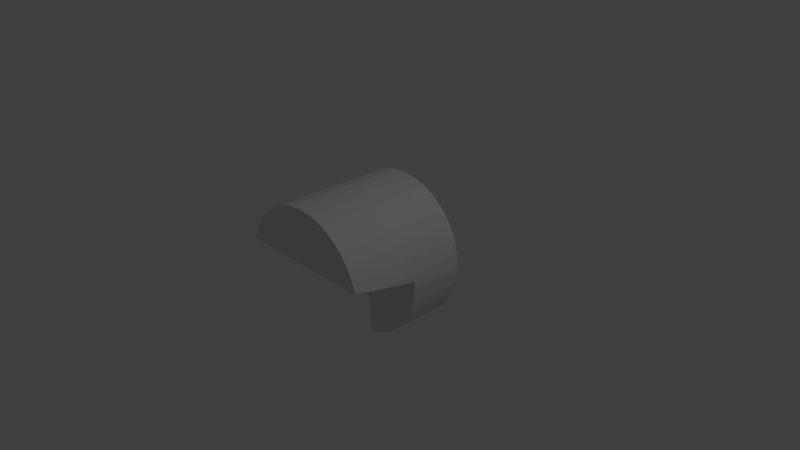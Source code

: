 # Source: bb8.blend  (saved by Blender 2.78.0; exported with 4.5.12 LTS)
import bpy
from mathutils import Matrix  # noqa: F401  (used for matrix-valued properties, if any)

bpy.ops.wm.read_factory_settings(use_empty=True)
scene = bpy.context.scene
scene.name = 'Scene'

# ---- collections
col_collection_1 = bpy.data.collections.new('Collection 1'); scene.collection.children.link(col_collection_1)

# ---- materials (node trees are filled in below, after node groups)
mat_black = bpy.data.materials.new('black')
mat_black.alpha_threshold = 0.0
mat_black.use_transparent_shadow = False
mat_black.roughness = 0.5
mat_orange = bpy.data.materials.new('orange')
mat_orange.alpha_threshold = 0.0
mat_orange.use_transparent_shadow = False
mat_orange.roughness = 0.5

# ---- material node trees

# ---- world
world_world = bpy.data.worlds.new('World'); scene.world = world_world
world_world.color = (0.05088, 0.05088, 0.05088)
world_world.use_sun_shadow = False
world_world.sun_shadow_jitter_overblur = 0.0
world_world.cycles.sampling_method = 'MANUAL'

# ---- cameras
cam_camera = bpy.data.cameras.new('Camera')
cam_camera.clip_end = 100.0
cam_camera.lens = 35.0
cam_camera.sensor_width = 32.0
cam_camera.sensor_height = 18.0
cam_camera.ortho_scale = 7.314
cam_camera.dof.focus_distance = 0.0
cam_camera.dof.aperture_fstop = 128.0

# ---- lights
light_lamp = bpy.data.lights.new('Lamp', 'POINT')
light_lamp.transmission_factor = 0.0
light_lamp.cutoff_distance = 30.0
light_lamp.energy = 100.0
light_lamp.shadow_buffer_clip_start = 1.001
light_lamp.shadow_soft_size = 0.1
light_lamp.shadow_maximum_resolution = 0.006
light_lamp.use_absolute_resolution = True

# ---- meshes
me_cylinder_049 = bpy.data.meshes.new('Cylinder.049')
me_cylinder_049.from_pydata([(-0.9584, 0.2689, 0.6181), (0.9584, 0.2689, 0.6181), (0.3827, 0.9239, 0.6181), (0.1951, 0.9808, 0.6181), (0.7071, 0.7071, 0.6181), (0.8315, 0.5556, 0.6181), (0.0, 1.0, 0.6181), (0.5556, 0.8315, 0.6181), (0.9239, 0.3827, 0.6181), (-0.1951, 0.9808, 0.6181), (-0.9239, 0.3827, 0.6181), (-0.8315, 0.5556, 0.6181), (-0.3827, 0.9239, 0.6181), (-0.7071, 0.7071, 0.6181), (-0.5556, 0.8315, 0.6181)], [], [(0, 1, 8, 5, 4, 7, 2, 3, 6, 9, 12, 14, 13, 11, 10)])
me_cylinder_049.materials.append(mat_black)
me_cylinder_049.use_remesh_preserve_volume = False
me_cylinder_049.use_remesh_preserve_attributes = False
me_cylinder_049.use_mirror_vertex_groups = False
me_cylinder_049.update()
me_cylinder_044 = bpy.data.meshes.new('Cylinder.044')
me_cylinder_044.from_pydata([(-0.8047, 0.07681, 0.1613), (0.1953, 0.07681, 0.1613), (-0.9584, 0.2642, 0.6128), (0.9584, 0.2642, 0.6128), (-0.992, 0.07681, 0.1613), (0.992, 0.07681, 0.1613), (0.9808, 0.1904, 0.4329), (-0.9808, 0.1904, 0.4339)], [], [(0, 1, 5, 6, 3, 2, 7, 4)])
me_cylinder_044.materials.append(mat_black)
me_cylinder_044.use_remesh_preserve_volume = False
me_cylinder_044.use_remesh_preserve_attributes = False
me_cylinder_044.use_mirror_vertex_groups = False
me_cylinder_044.update()
me_cylinder_034 = bpy.data.meshes.new('Cylinder.034')
me_cylinder_034.from_pydata([(0.1877, 0.08153, 0.1613), (0.1877, 0.08153, -0.07518), (0.1877, -0.9807, 0.1613), (0.1875, -0.9808, -0.07518)], [], [(1, 3, 2, 0)])
me_cylinder_034.materials.append(mat_black)
me_cylinder_034.use_remesh_preserve_volume = False
me_cylinder_034.use_remesh_preserve_attributes = False
me_cylinder_034.use_mirror_vertex_groups = False
me_cylinder_034.update()
me_cylinder_033 = bpy.data.meshes.new('Cylinder.033')
me_cylinder_033.from_pydata([(-0.7974, 0.08153, 0.1613), (-0.7974, 0.08153, -0.07518), (-0.7974, -0.5882, -0.07518), (-0.7974, -0.5882, 0.1613)], [], [(2, 1, 0, 3)])
me_cylinder_033.materials.append(mat_black)
me_cylinder_033.use_remesh_preserve_volume = False
me_cylinder_033.use_remesh_preserve_attributes = False
me_cylinder_033.use_mirror_vertex_groups = False
me_cylinder_033.update()
me_cylinder_032 = bpy.data.meshes.new('Cylinder.032')
me_cylinder_032.from_pydata([(0.1953, 0.08153, 0.1627), (0.9808, -0.1951, 0.1627), (0.8315, -0.5556, 0.1627), (0.9239, -0.3827, 0.1627), (0.3827, -0.9239, 0.1627), (0.7071, -0.7071, 0.1627), (0.992, 0.08153, 0.1627), (1.0, 7.562e-08, 0.1627), (0.5556, -0.8315, 0.1627), (0.1953, -0.9807, 0.1627)], [], [(6, 0, 9, 4, 8, 5, 2, 3, 1, 7)])
me_cylinder_032.materials.append(mat_black)
me_cylinder_032.use_remesh_preserve_volume = False
me_cylinder_032.use_remesh_preserve_attributes = False
me_cylinder_032.use_mirror_vertex_groups = False
me_cylinder_032.update()
me_cylinder_031 = bpy.data.meshes.new('Cylinder.031')
me_cylinder_031.from_pydata([(-0.8047, 0.08153, 0.1641), (-0.992, 0.08153, 0.1641), (-0.8047, -0.5882, 0.1641), (-0.9808, -0.1951, 0.1641), (-1.0, 9.658e-07, 0.1641), (-0.8315, -0.5556, 0.1641), (-0.9239, -0.3827, 0.1641)], [], [(0, 1, 4, 3, 6, 5, 2)])
me_cylinder_031.materials.append(mat_black)
me_cylinder_031.use_remesh_preserve_volume = False
me_cylinder_031.use_remesh_preserve_attributes = False
me_cylinder_031.use_mirror_vertex_groups = False
me_cylinder_031.update()
me_cylinder_030 = bpy.data.meshes.new('Cylinder.030')
me_cylinder_030.from_pydata([(-0.8047, 0.08153, -0.07019), (0.1953, 0.08153, -0.07019), (-0.8047, -0.5882, -0.07019), (0.1951, -0.9808, -0.07019), (-3.258e-07, -1.0, -0.07019), (-0.1951, -0.9808, -0.07019), (-0.7071, -0.7071, -0.07019), (-0.3827, -0.9239, -0.07019), (-0.5556, -0.8315, -0.07019)], [], [(1, 0, 2, 6, 8, 7, 5, 4, 3)])
me_cylinder_030.materials.append(mat_black)
me_cylinder_030.use_remesh_preserve_volume = False
me_cylinder_030.use_remesh_preserve_attributes = False
me_cylinder_030.use_mirror_vertex_groups = False
me_cylinder_030.update()
me_cylinder_024 = bpy.data.meshes.new('Cylinder.024')
me_cylinder_024.from_pydata([(-0.8047, 0.07306, 0.1613), (0.1953, 0.07306, 0.1613), (-0.8047, 0.07306, -0.07518), (0.1953, 0.07306, -0.07518)], [], [(0, 2, 3, 1)])
me_cylinder_024.materials.append(mat_black)
me_cylinder_024.use_remesh_preserve_volume = False
me_cylinder_024.use_remesh_preserve_attributes = False
me_cylinder_024.use_mirror_vertex_groups = False
me_cylinder_024.update()
me_cylinder_013 = bpy.data.meshes.new('Cylinder.013')
me_cylinder_013.from_pydata([(-0.989, 0.03289, -0.2176), (0.01098, 0.03289, -0.2176), (0.7071, -0.7071, -0.2176), (0.5556, -0.8315, -0.2176), (0.3827, -0.9239, -0.2176), (0.1951, -0.9808, -0.2176), (0.008528, -0.9992, -0.2176), (-0.9808, 0.1951, -0.2176), (0.1951, 0.9808, -0.2176), (0.0, 1.0, -0.2176), (-0.1951, 0.9808, -0.2176), (-0.3827, 0.9239, -0.2176), (-0.5556, 0.8315, -0.2176), (-0.7071, 0.7071, -0.2176), (-0.8315, 0.5556, -0.2176), (-0.9239, 0.3827, -0.2176), (0.3827, 0.9239, -0.2176), (0.5556, 0.8315, -0.2176), (0.9239, -0.3827, -0.2176), (0.8315, -0.5556, -0.2176), (0.9808, 0.1951, -0.2176), (0.9808, -0.1951, -0.2176), (1.0, 7.542e-08, -0.2176), (0.7071, 0.7071, -0.2176), (0.8315, 0.5556, -0.2176), (0.9239, 0.3827, -0.2176)], [], [(1, 6, 5, 4, 3, 2, 19, 18, 21, 22, 20, 25, 24, 23, 17, 16, 8, 9, 10, 11, 12, 13, 14, 15, 7, 0)])
me_cylinder_013.materials.append(mat_black)
me_cylinder_013.use_remesh_preserve_volume = False
me_cylinder_013.use_remesh_preserve_attributes = False
me_cylinder_013.use_mirror_vertex_groups = False
me_cylinder_013.update()
me_cylinder_012 = bpy.data.meshes.new('Cylinder.012')
me_cylinder_012.from_pydata([(-0.989, 0.03727, -0.2167), (-0.989, 0.03727, -0.4667), (0.01098, 0.03727, -0.2167), (0.01098, 0.03727, -0.4667)], [], [(1, 0, 2, 3)])
me_cylinder_012.materials.append(mat_black)
me_cylinder_012.use_remesh_preserve_volume = False
me_cylinder_012.use_remesh_preserve_attributes = False
me_cylinder_012.use_mirror_vertex_groups = False
me_cylinder_012.update()
me_cylinder_011 = bpy.data.meshes.new('Cylinder.011')
me_cylinder_011.from_pydata([(0.01171, -0.9992, -0.2167), (0.01171, -0.9992, -0.4667), (0.01416, 0.03289, -0.4667), (0.01416, 0.03289, -0.2167)], [], [(3, 0, 1, 2)])
me_cylinder_011.materials.append(mat_black)
me_cylinder_011.use_remesh_preserve_volume = False
me_cylinder_011.use_remesh_preserve_attributes = False
me_cylinder_011.use_mirror_vertex_groups = False
me_cylinder_011.update()
me_cylinder_010 = bpy.data.meshes.new('Cylinder.010')
me_cylinder_010.from_pydata([(-0.989, 0.03289, -0.4708), (0.01098, 0.03289, -0.4708), (0.008528, -0.9992, -0.4708), (-1.0, 9.652e-07, -0.4733), (-0.3827, -0.9239, -0.4728), (-0.5556, -0.8315, -0.4728), (-0.7071, -0.7071, -0.4729), (-0.8315, -0.5556, -0.473), (-0.1951, -0.9808, -0.4727), (-0.9239, -0.3827, -0.4731), (-0.9808, -0.1951, -0.4732), (-3.258e-07, -1.0, -0.4726)], [], [(0, 1, 2, 11, 8, 4, 5, 6, 7, 9, 10, 3)])
me_cylinder_010.materials.append(mat_black)
me_cylinder_010.use_remesh_preserve_volume = False
me_cylinder_010.use_remesh_preserve_attributes = False
me_cylinder_010.use_mirror_vertex_groups = False
me_cylinder_010.update()
me_cylinder_004 = bpy.data.meshes.new('Cylinder.004')
me_cylinder_004.from_pydata([(-0.8047, 0.08153, 0.1613), (0.1953, 0.08153, 0.1613), (-0.8047, 0.08153, -0.07518), (0.1953, 0.08153, -0.07518), (-0.989, 0.03289, -0.2167), (-0.989, 0.03289, -0.4667), (0.01098, 0.03289, -0.2167), (0.01098, 0.03289, -0.4667), (-0.9584, 0.2689, 0.6128), (0.9584, 0.2689, 0.6128), (0.3827, 0.9239, 0.6128), (0.1951, 0.9808, 0.6128), (0.7071, 0.7071, 0.6128), (0.8315, 0.5556, 0.6128), (0.0, 1.0, 0.6128), (0.5556, 0.8315, 0.6128), (0.9239, 0.3827, 0.6128), (-0.1951, 0.9808, 0.6128), (-0.9239, 0.3827, 0.6128), (-0.8315, 0.5556, 0.6128), (-0.3827, 0.9239, 0.6128), (-0.7071, 0.7071, 0.6128), (-0.5556, 0.8315, 0.6128), (0.008528, -0.9992, -0.4667), (0.7071, -0.7071, -0.2167), (0.5556, -0.8315, -0.2167), (0.3827, -0.9239, -0.2167), (0.1951, -0.9808, -0.2167), (0.008528, -0.9992, -0.2167), (-0.9808, 0.1951, -0.2167), (-0.989, 0.1115, -0.2167), (0.1951, 0.9808, -0.2167), (0.0, 1.0, -0.2167), (-0.1951, 0.9808, -0.2167), (-0.3827, 0.9239, -0.2167), (-0.5556, 0.8315, -0.2167), (-0.7071, 0.7071, -0.2167), (-0.8315, 0.5556, -0.2167), (-0.9239, 0.3827, -0.2167), (0.3827, 0.9239, -0.2167), (0.5556, 0.8315, -0.2167), (-0.989, 0.1115, -0.4667), (0.9239, -0.3827, -0.2167), (0.8315, -0.5556, -0.2167), (0.9808, 0.1951, -0.2167), (0.9808, -0.1951, -0.2167), (1.0, 7.55e-08, -0.2167), (0.7071, 0.7071, -0.2167), (0.8315, 0.5556, -0.2167), (0.9239, 0.3827, -0.2167), (-0.992, 0.08153, 0.1613), (0.9808, -0.1951, 0.1613), (0.8315, -0.5556, 0.1613), (0.9239, -0.3827, 0.1613), (0.3827, -0.9239, 0.1613), (0.7071, -0.7071, 0.1613), (0.992, 0.08153, 0.1613), (1.0, 7.55e-08, 0.1613), (0.5556, -0.8315, 0.1613), (0.1953, -0.9807, 0.1613), (-0.8047, -0.5882, -0.07518), (0.1953, -0.9807, -0.07518), (0.1951, -0.9808, -0.07518), (-3.258e-07, -1.0, -0.07518), (-0.1951, -0.9808, -0.07518), (-0.7071, -0.7071, -0.07518), (-0.3827, -0.9239, -0.07518), (-0.5556, -0.8315, -0.07518), (-0.8047, -0.5882, 0.1613), (-0.9808, -0.1951, 0.1613), (-1.0, 9.656e-07, 0.1613), (-0.8315, -0.5556, 0.1613), (-0.9239, -0.3827, 0.1613), (0.9808, 0.1951, 0.4329), (-0.9808, 0.1951, 0.4339), (-0.1951, -0.9808, -0.1381), (-3.258e-07, -1.0, -0.2131), (-1.0, 9.656e-07, -0.4692), (-0.9962, 0.03833, -0.465), (-0.3827, -0.9239, -0.4687), (-0.5556, -0.8315, -0.4687), (-0.7071, -0.7071, -0.4688), (-0.8315, -0.5556, -0.4689), (-0.1951, -0.9808, -0.4686), (-0.9239, -0.3827, -0.469), (-0.9808, -0.1951, -0.4691), (-3.258e-07, -1.0, -0.4685)], [], [(0, 2, 3, 1), (1, 3, 61, 59), (0, 50, 70, 69, 72, 71, 68), (4, 5, 41, 30), (5, 4, 6, 7), (6, 28, 23, 7), (8, 9, 16, 13, 12, 15, 10, 11, 14, 17, 20, 22, 21, 19, 18), (31, 32, 14, 11), (37, 38, 18, 19), (47, 40, 15, 12), (40, 39, 10, 15), (28, 6, 4, 30, 29, 38, 37, 36, 35, 34, 33, 32, 31, 39, 40, 47, 48, 49, 44, 46, 45, 42, 43, 24, 25, 26, 27), (45, 46, 57, 51), (43, 42, 53, 52), (48, 47, 12, 13), (36, 37, 19, 21), (49, 48, 13, 16), (24, 43, 52, 55), (26, 25, 58, 54), (39, 31, 11, 10), (42, 45, 51, 53), (34, 35, 22, 20), (27, 26, 54, 59, 61, 62), (32, 33, 17, 14), (33, 34, 20, 17), (25, 24, 55, 58), (35, 36, 21, 22), (61, 3, 2, 60, 65, 67, 66, 64, 63, 62), (60, 2, 0, 68), (56, 1, 59, 54, 58, 55, 52, 53, 51, 57), (66, 75, 64), (76, 28, 27, 62, 63), (75, 76, 63, 64), (57, 46, 56), (46, 44, 73, 56), (44, 49, 16, 9, 73), (30, 50, 74, 29), (38, 29, 74, 8, 18), (0, 1, 56, 73, 9, 8, 74, 50), (84, 82, 71, 72), (81, 80, 67, 65), (79, 83, 75, 66), (80, 79, 66, 67), (85, 69, 70, 77), (82, 81, 65, 60, 68, 71), (85, 84, 72, 69), (83, 86, 76, 75), (4, 50, 30), (5, 77, 70, 50, 4), (5, 7, 23, 86, 83, 79, 80, 81, 82, 84, 85, 77)])
me_cylinder_004.materials.append(mat_orange)
me_cylinder_004.use_remesh_preserve_volume = False
me_cylinder_004.use_remesh_preserve_attributes = False
me_cylinder_004.use_mirror_vertex_groups = False
me_cylinder_004.update()

# ---- objects
ob_bb8_b8p5_a1 = bpy.data.objects.new('bb8_b8p5_a1', me_cylinder_049)
ob_bb8_b8p1_a1 = bpy.data.objects.new('bb8_b8p1_a1', me_cylinder_044)
ob_bb8_b8p2_a6 = bpy.data.objects.new('bb8_b8p2_a6', me_cylinder_034)
ob_bb8_b8p2_a5 = bpy.data.objects.new('bb8_b8p2_a5', me_cylinder_033)
ob_bb8_b8p2_a4 = bpy.data.objects.new('bb8_b8p2_a4', me_cylinder_032)
ob_bb8_b8p2_a3 = bpy.data.objects.new('bb8_b8p2_a3', me_cylinder_031)
ob_bb8_b8p2_a2 = bpy.data.objects.new('bb8_b8p2_a2', me_cylinder_030)
ob_bb8_b8p2_a1 = bpy.data.objects.new('bb8_b8p2_a1', me_cylinder_024)
ob_bb8_b8p3_a1 = bpy.data.objects.new('bb8_b8p3_a1', me_cylinder_013)
ob_bb8_b8p3_a3 = bpy.data.objects.new('bb8_b8p3_a3', me_cylinder_012)
ob_bb8_b8p3_a2 = bpy.data.objects.new('bb8_b8p3_a2', me_cylinder_011)
ob_bb8_b8p4_a1 = bpy.data.objects.new('bb8_b8p4_a1', me_cylinder_010)
ob_bb8 = bpy.data.objects.new('bb8', me_cylinder_004)
ob_lamp = bpy.data.objects.new('Lamp', light_lamp)
ob_camera = bpy.data.objects.new('Camera', cam_camera)

# ---- transforms, parenting, visibility, modifiers, constraints
ob_bb8_b8p5_a1.location = (0.0, 0.1685, -0.02479)
ob_bb8_b8p5_a1.rotation_euler = (1.571, -0.0, 0.0)
ob_bb8_b8p5_a1.scale = (1.0, 1.0, 2.0)
ob_bb8_b8p5_a1.lineart.crease_threshold = 0.0
ob_bb8_b8p1_a1.location = (0.0, 0.1685, -0.02479)
ob_bb8_b8p1_a1.rotation_euler = (1.571, -0.0, 0.0)
ob_bb8_b8p1_a1.scale = (1.0, 1.0, 2.0)
ob_bb8_b8p1_a1.lineart.crease_threshold = 0.0
ob_bb8_b8p2_a6.location = (0.0, 0.1685, -0.02479)
ob_bb8_b8p2_a6.rotation_euler = (1.571, -0.0, 0.0)
ob_bb8_b8p2_a6.scale = (1.0, 1.0, 2.0)
ob_bb8_b8p2_a6.lineart.crease_threshold = 0.0
ob_bb8_b8p2_a5.location = (0.0, 0.1685, -0.02479)
ob_bb8_b8p2_a5.rotation_euler = (1.571, -0.0, 0.0)
ob_bb8_b8p2_a5.scale = (1.0, 1.0, 2.0)
ob_bb8_b8p2_a5.lineart.crease_threshold = 0.0
ob_bb8_b8p2_a4.location = (0.0, 0.1685, -0.02479)
ob_bb8_b8p2_a4.rotation_euler = (1.571, -0.0, 0.0)
ob_bb8_b8p2_a4.scale = (1.0, 1.0, 2.0)
ob_bb8_b8p2_a4.lineart.crease_threshold = 0.0
ob_bb8_b8p2_a3.location = (0.0, 0.1685, -0.02479)
ob_bb8_b8p2_a3.rotation_euler = (1.571, -0.0, 0.0)
ob_bb8_b8p2_a3.scale = (1.0, 1.0, 2.0)
ob_bb8_b8p2_a3.lineart.crease_threshold = 0.0
ob_bb8_b8p2_a2.location = (0.0, 0.1685, -0.02479)
ob_bb8_b8p2_a2.rotation_euler = (1.571, -0.0, 0.0)
ob_bb8_b8p2_a2.scale = (1.0, 1.0, 2.0)
ob_bb8_b8p2_a2.lineart.crease_threshold = 0.0
ob_bb8_b8p2_a1.location = (0.0, 0.1685, -0.02479)
ob_bb8_b8p2_a1.rotation_euler = (1.571, -0.0, 0.0)
ob_bb8_b8p2_a1.scale = (1.0, 1.0, 2.0)
ob_bb8_b8p2_a1.lineart.crease_threshold = 0.0
ob_bb8_b8p3_a1.location = (0.0, 0.1685, -0.02479)
ob_bb8_b8p3_a1.rotation_euler = (1.571, -0.0, 0.0)
ob_bb8_b8p3_a1.scale = (1.0, 1.0, 2.0)
ob_bb8_b8p3_a1.lineart.crease_threshold = 0.0
ob_bb8_b8p3_a3.location = (0.0, 0.1685, -0.02479)
ob_bb8_b8p3_a3.rotation_euler = (1.571, -0.0, 0.0)
ob_bb8_b8p3_a3.scale = (1.0, 1.0, 2.0)
ob_bb8_b8p3_a3.lineart.crease_threshold = 0.0
ob_bb8_b8p3_a2.location = (0.0, 0.1685, -0.02479)
ob_bb8_b8p3_a2.rotation_euler = (1.571, -0.0, 0.0)
ob_bb8_b8p3_a2.scale = (1.0, 1.0, 2.0)
ob_bb8_b8p3_a2.lineart.crease_threshold = 0.0
ob_bb8_b8p4_a1.location = (0.0, 0.1685, -0.02479)
ob_bb8_b8p4_a1.rotation_euler = (1.571, -0.0, 0.0)
ob_bb8_b8p4_a1.scale = (1.0, 1.0, 2.0)
ob_bb8_b8p4_a1.lineart.crease_threshold = 0.0
ob_bb8.location = (0.0, 0.1685, -0.02479)
ob_bb8.rotation_euler = (1.571, -0.0, 0.0)
ob_bb8.scale = (1.0, 1.0, 2.0)
ob_bb8.lineart.crease_threshold = 0.0
ob_lamp.location = (4.076, 1.005, 5.904)
ob_lamp.rotation_euler = (0.6503, 0.05522, 1.866)
ob_lamp.lock_rotations_4d = False
ob_lamp.empty_display_type = 'ARROWS'
ob_lamp.color = (0.0, 0.0, 0.0, 0.0)
ob_lamp.hide_select = True
ob_lamp.lineart.crease_threshold = 0.0
ob_camera.location = (7.481, -6.508, 5.344)
ob_camera.rotation_euler = (1.109, 0.0, 0.8149)
ob_camera.lock_rotations_4d = False
ob_camera.empty_display_type = 'ARROWS'
ob_camera.color = (0.0, 0.0, 0.0, 0.0)
ob_camera.hide_select = True
ob_camera.display_type = 'WIRE'
ob_camera.lineart.crease_threshold = 0.0

# ---- collection membership
col_collection_1.objects.link(ob_bb8_b8p5_a1)
col_collection_1.objects.link(ob_bb8_b8p1_a1)
col_collection_1.objects.link(ob_bb8_b8p2_a6)
col_collection_1.objects.link(ob_bb8_b8p2_a5)
col_collection_1.objects.link(ob_bb8_b8p2_a4)
col_collection_1.objects.link(ob_bb8_b8p2_a3)
col_collection_1.objects.link(ob_bb8_b8p2_a2)
col_collection_1.objects.link(ob_bb8_b8p2_a1)
col_collection_1.objects.link(ob_bb8_b8p3_a1)
col_collection_1.objects.link(ob_bb8_b8p3_a3)
col_collection_1.objects.link(ob_bb8_b8p3_a2)
col_collection_1.objects.link(ob_bb8_b8p4_a1)
col_collection_1.objects.link(ob_bb8)
col_collection_1.objects.link(ob_lamp)
col_collection_1.objects.link(ob_camera)

# ---- scene / render settings (as saved in the file)
scene.camera = ob_camera
scene.frame_start = 1; scene.frame_end = 250; scene.frame_set(1)
scene.render.engine = 'BLENDER_EEVEE_NEXT'
scene.render.resolution_percentage = 50
scene.render.dither_intensity = 0.0
scene.cycles.use_denoising = False
scene.cycles.samples = 128
scene.cycles.sampling_pattern = 'TABULATED_SOBOL'
scene.cycles.light_sampling_threshold = 0.0
scene.cycles.use_adaptive_sampling = False
scene.cycles.use_light_tree = False
scene.cycles.blur_glossy = 0.0
scene.cycles.sample_clamp_indirect = 0.0
scene.view_settings.view_transform = 'Standard'
bpy.context.view_layer.update()
